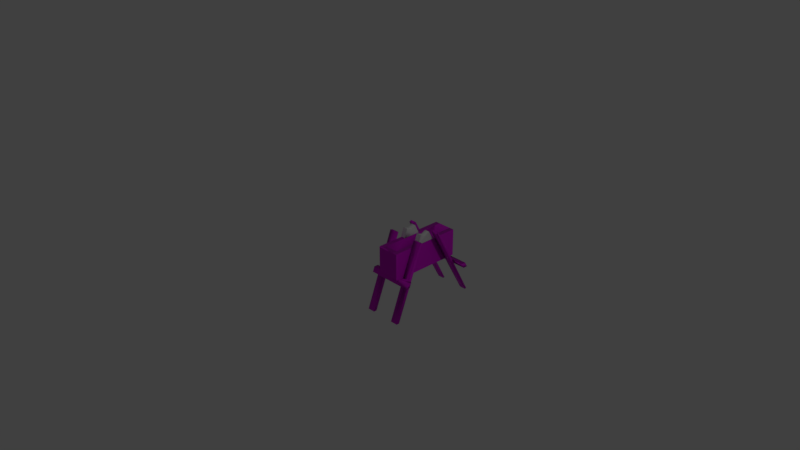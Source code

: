 # Source: grindstone_base.blend  (saved by Blender 2.79.0; exported with 4.5.12 LTS)
import bpy
from mathutils import Matrix  # noqa: F401  (used for matrix-valued properties, if any)

bpy.ops.wm.read_factory_settings(use_empty=True)
scene = bpy.context.scene
scene.name = 'Scene'

# ---- collections
col_collection_1 = bpy.data.collections.new('Collection 1'); scene.collection.children.link(col_collection_1)

# ---- images (referenced by path relative to the original .blend; pixels are not part of the script)
import os
ASSET_DIR = os.environ.get("B2B_ASSET_DIR", "")  # directory of the original .blend (textures are referenced by path, not embedded)
HERE = os.path.dirname(os.path.abspath(__file__))  # packed textures are extracted next to this script under _unpacked/

def load_image(name, relpath, width, height, colorspace="sRGB"):
    """Load a texture the original file referenced (path relative to the .blend, or extracted next to this script)."""
    p = next((c for c in (os.path.join(HERE, relpath), os.path.join(ASSET_DIR, relpath)) if relpath and os.path.exists(c)), "")
    if p:
        img = bpy.data.images.load(p, check_existing=True)
        img.name = name
    else:  # same state as the original file: an image datablock whose file is absent (Cycles renders it pink)
        img = bpy.data.images.new(name, width, height)
        img.source = "FILE"
        img.filepath = "//" + (relpath or name)
    img.colorspace_settings.name = colorspace
    return img
img_woodplankedwhitetiger001_nrm16_4k_tif_meta = load_image('WoodPlankedWhiteTiger001_NRM16_4K.tif.meta', 'WoodPlankedWhiteTiger001_NRM16_4K.tif.meta', 1024, 1024, 'Non-Color')
img_woodplankedwhitetiger001_gloss_4k_jpg = load_image('WoodPlankedWhiteTiger001_GLOSS_4K.jpg', 'WoodPlankedWhiteTiger001_GLOSS_4K.jpg', 1024, 1024, 'Non-Color')
img_woodplankedwhitetiger001_refl_4k_jpg = load_image('WoodPlankedWhiteTiger001_REFL_4K.jpg', 'WoodPlankedWhiteTiger001_REFL_4K.jpg', 1024, 1024, 'Non-Color')
img_woodplankedwhitetiger001_col_4k_jpg = load_image('WoodPlankedWhiteTiger001_COL_4K.jpg', 'WoodPlankedWhiteTiger001_COL_4K.jpg', 1024, 1024, 'sRGB')

# ---- materials (node trees are filled in below, after node groups)
mat_woodplankedwhitetiger001_4k = bpy.data.materials.new('WoodPlankedWhiteTiger001_4K')
mat_woodplankedwhitetiger001_4k.alpha_threshold = 0.0
mat_woodplankedwhitetiger001_4k.roughness = 0.5
mat_material = bpy.data.materials.new('Material')
mat_material.alpha_threshold = 0.0
mat_material.roughness = 0.5

# ---- material node trees
mat_woodplankedwhitetiger001_4k.use_nodes = True; mat_woodplankedwhitetiger001_4k.node_tree.nodes.clear()
_N = mat_woodplankedwhitetiger001_4k.node_tree.nodes; _L = mat_woodplankedwhitetiger001_4k.node_tree.links
n0 = _N.new('ShaderNodeTexImage'); n0.name = 'NORMAL'; n0.location = (-430, -180)
n0.label = 'NORMAL'
n0.width = 140
n0.hide = True
n0.image = img_woodplankedwhitetiger001_nrm16_4k_tif_meta
n1 = _N.new('ShaderNodeMapping'); n1.name = 'Mapping'; n1.location = (-860, 0)
n1.label = 'Mapping'
n2 = _N.new('ShaderNodeOutputMaterial'); n2.name = 'Material Output'; n2.location = (730, 300)
n2.label = 'Material Output'
n3 = _N.new('ShaderNodeNormalMap'); n3.name = 'Normal Map'; n3.location = (-250, -130)
n3.label = 'Normal Map'
n4 = _N.new('ShaderNodeBsdfPrincipled'); n4.name = 'Principled BSDF'; n4.location = (200, 280)
n4.label = 'Principled BSDF'
n4.width = 150
n4.subsurface_method = 'BURLEY'
n4.inputs[3].default_value = 1.45
n4.inputs[9].default_value = (1.0, 1.0, 1.0)
n5 = _N.new('ShaderNodeInvert'); n5.name = 'Invert'; n5.location = (-250, 40)
n5.label = 'Invert'
n5.hide = True
n6 = _N.new('ShaderNodeTexImage'); n6.name = 'GLOSS'; n6.location = (-430, 20)
n6.label = 'GLOSS'
n6.width = 140
n6.hide = True
n6.image = img_woodplankedwhitetiger001_gloss_4k_jpg
n7 = _N.new('ShaderNodeTexCoord'); n7.name = 'Texture Coordinate'; n7.location = (-1040, 190)
n7.label = 'Texture Coordinate'
n7.hide = True
n8 = _N.new('ShaderNodeTexImage'); n8.name = 'REFLECTION'; n8.location = (-430, 120)
n8.label = 'REFLECTION'
n8.width = 140
n8.hide = True
n8.image = img_woodplankedwhitetiger001_refl_4k_jpg
n9 = _N.new('ShaderNodeTexImage'); n9.name = 'COLOR'; n9.location = (-430, 220)
n9.label = 'COLOR'
n9.width = 140
n9.hide = True
n9.image = img_woodplankedwhitetiger001_col_4k_jpg
_L.new(n8.outputs[0], n4.inputs[13])
_L.new(n6.outputs[0], n5.inputs[1])
_L.new(n5.outputs[0], n4.inputs[2])
_L.new(n0.outputs[0], n3.inputs[1])
_L.new(n4.outputs[0], n2.inputs[0])
_L.new(n7.outputs[2], n1.inputs[0])
_L.new(n1.outputs[0], n9.inputs[0])
_L.new(n1.outputs[0], n8.inputs[0])
_L.new(n1.outputs[0], n6.inputs[0])
_L.new(n1.outputs[0], n0.inputs[0])
_L.new(n9.outputs[0], n4.inputs[0])
_L.new(n3.outputs[0], n4.inputs[5])
n2.is_active_output = True
mat_material.use_nodes = True; mat_material.node_tree.nodes.clear()
_N = mat_material.node_tree.nodes; _L = mat_material.node_tree.links
n0 = _N.new('ShaderNodeOutputMaterial'); n0.name = 'Material Output'; n0.location = (300, 300)
n1 = _N.new('ShaderNodeBsdfDiffuse'); n1.name = 'Diffuse BSDF'; n1.location = (10, 300)
_L.new(n1.outputs[0], n0.inputs[0])
n0.is_active_output = True

# ---- world
world_world = bpy.data.worlds.new('World'); scene.world = world_world
world_world.color = (0.05088, 0.05088, 0.05088)
world_world.use_sun_shadow = False
world_world.sun_shadow_jitter_overblur = 0.0
world_world.cycles.sampling_method = 'MANUAL'

# ---- cameras
cam_camera = bpy.data.cameras.new('Camera')
cam_camera.clip_end = 100.0
cam_camera.lens = 35.0
cam_camera.sensor_width = 32.0
cam_camera.sensor_height = 18.0
cam_camera.ortho_scale = 7.314
cam_camera.dof.focus_distance = 0.0

# ---- lights
light_lamp = bpy.data.lights.new('Lamp', 'POINT')
light_lamp.transmission_factor = 0.0
light_lamp.cutoff_distance = 30.0
light_lamp.energy = 100.0
light_lamp.shadow_buffer_clip_start = 1.001
light_lamp.shadow_soft_size = 0.1
light_lamp.shadow_maximum_resolution = 0.006
light_lamp.use_absolute_resolution = True

# ---- meshes
me_cube = bpy.data.meshes.new('Cube')
me_cube.from_pydata([(0.09502, 1.401, -0.3876), (0.09502, 0.3232, -0.3876), (0.09502, 1.298, -0.3876), (0.09502, 0.3905, -0.3876), (0.09502, 0.3905, -0.07064), (0.09502, 1.298, -0.07064), (0.1695, 0.3905, -0.3876), (0.1695, 1.298, -0.3876), (0.09502, 1.298, -0.07064), (0.09502, 0.3905, -0.07064), (0.1695, 0.8614, -0.4615), (0.1695, 0.375, -0.4615), (0.1695, 0.4404, -0.4615), (0.1695, 1.284, -0.4615), (0.1695, 1.351, -0.4615), (0.1695, 0.3467, -0.5343), (0.1695, 0.4122, -0.5343), (0.3284, 0.4404, -0.4615), (0.3284, 0.375, -0.4615), (0.3284, 0.4122, -0.5343), (0.3284, 0.3467, -0.5343), (0.1695, 1.391, -0.5343), (0.1695, 1.324, -0.5343), (0.4471, 1.351, -0.4615), (0.4471, 1.284, -0.4615), (0.4471, 1.391, -0.5343), (0.4471, 1.324, -0.5343), (0.2815, 0.4122, -0.5343), (0.2815, 0.4404, -0.4615), (0.2603, 1.284, -0.4615), (0.2603, 1.324, -0.5343), (0.1695, 1.251, -0.4798), (0.1695, 1.291, -0.5526), (0.2603, 1.251, -0.4798), (0.2603, 1.291, -0.5526), (0.1695, 0.9987, 0.05727), (0.2603, 0.9987, 0.05727), (0.1695, 0.9655, 0.039), (0.2603, 0.9655, 0.039), (0.1695, 1.601, -1.046), (0.2603, 1.601, -1.046), (0.1695, 1.568, -1.046), (0.2603, 1.568, -1.046), (0.1695, 0.4573, -0.5518), (0.1695, 0.4856, -0.4791), (0.2815, 0.4573, -0.5518), (0.2815, 0.4856, -0.4791), (0.1695, 0.6324, 0.03266), (0.2815, 0.6324, 0.03266), (0.1695, 0.6775, 0.01512), (0.2815, 0.6775, 0.01512), (0.2815, 0.2166, -1.046), (0.1695, 0.2166, -1.046), (0.2815, 0.2618, -1.046), (0.1695, 0.2618, -1.046), (0.09815, 0.7196, -0.07064), (0.168, 0.9161, 0.06213), (0.09502, 0.9161, 0.06213), (0.168, 0.764, 0.06213), (0.09502, 0.764, 0.06213), (0.168, 0.8397, 0.02908), (0.09502, 0.8441, 0.02908), (-0.09502, 1.401, -0.3876), (-0.09502, 0.3232, -0.3876), (0.0, 0.3232, -0.3876), (0.0, 1.401, -0.3876), (-0.09502, 1.298, -0.3876), (0.0, 1.298, -0.3876), (-0.09502, 0.3905, -0.3876), (0.0, 0.3905, -0.3876), (-0.09502, 0.3905, -0.07064), (0.0, 0.3905, -0.07064), (0.0, 1.298, -0.07064), (-0.09502, 1.298, -0.07064), (-0.1695, 0.3905, -0.3876), (-0.1695, 1.298, -0.3876), (-0.09502, 1.298, -0.07064), (-0.09502, 0.3905, -0.07064), (0.0, 0.8614, -0.4615), (-0.1695, 0.8614, -0.4615), (0.0, 0.375, -0.4615), (-0.1695, 0.375, -0.4615), (-0.1695, 0.4404, -0.4615), (0.0, 0.4404, -0.4615), (-0.1695, 1.284, -0.4615), (0.0, 1.284, -0.4615), (0.0, 1.351, -0.4615), (-0.1695, 1.351, -0.4615), (0.0, 0.3467, -0.5343), (0.0, 0.4122, -0.5343), (-0.1695, 0.3467, -0.5343), (-0.1695, 0.4122, -0.5343), (-0.3284, 0.4404, -0.4615), (-0.3284, 0.375, -0.4615), (-0.3284, 0.4122, -0.5343), (-0.3284, 0.3467, -0.5343), (-0.1695, 1.391, -0.5343), (-0.1695, 1.324, -0.5343), (0.0, 1.324, -0.5343), (0.0, 1.391, -0.5343), (-0.4471, 1.351, -0.4615), (-0.4471, 1.284, -0.4615), (-0.4471, 1.391, -0.5343), (-0.4471, 1.324, -0.5343), (-0.2815, 0.4122, -0.5343), (-0.2815, 0.4404, -0.4615), (-0.2603, 1.284, -0.4615), (-0.2603, 1.324, -0.5343), (-0.1695, 1.251, -0.4798), (-0.1695, 1.291, -0.5526), (-0.2603, 1.251, -0.4798), (-0.2603, 1.291, -0.5526), (-0.1695, 0.9987, 0.05727), (-0.2603, 0.9987, 0.05727), (-0.1695, 0.9655, 0.039), (-0.2603, 0.9655, 0.039), (-0.1695, 1.601, -1.046), (-0.2603, 1.601, -1.046), (-0.1695, 1.568, -1.046), (-0.2603, 1.568, -1.046), (-0.1695, 0.4573, -0.5518), (-0.1695, 0.4856, -0.4791), (-0.2815, 0.4573, -0.5518), (-0.2815, 0.4856, -0.4791), (-0.1695, 0.6324, 0.03266), (-0.2815, 0.6324, 0.03266), (-0.1695, 0.6775, 0.01512), (-0.2815, 0.6775, 0.01512), (-0.2815, 0.2166, -1.046), (-0.1695, 0.2166, -1.046), (-0.2815, 0.2618, -1.046), (-0.1695, 0.2618, -1.046), (-0.09849, 0.9793, -0.07064), (-0.09849, 0.7262, -0.07064), (-0.1686, 0.9161, 0.06213), (-0.09502, 0.9161, 0.06213), (-0.1686, 0.764, 0.06213), (-0.09502, 0.764, 0.06213), (-0.1686, 0.8397, 0.02908), (-0.09502, 0.8441, 0.02908), (0.09502, 0.3232, -0.07803), (0.09499, 0.3278, -0.07064), (0.09502, 1.401, -0.07803), (0.09502, 1.396, -0.07064), (0.163, 1.298, -0.07064), (0.1695, 1.298, -0.07758), (0.163, 0.3905, -0.07064), (0.1695, 0.3905, -0.07758), (0.163, 0.3298, -0.07064), (0.163, 1.395, -0.07064), (0.1695, 0.9843, -0.07758), (0.168, 0.9828, -0.06762), (0.163, 0.7196, -0.07064), (0.1695, 0.7168, -0.07758), (0.168, 0.7176, -0.06762), (-0.09502, 0.3232, -0.07803), (-0.09502, 0.3278, -0.07064), (0.0, 0.3298, -0.07064), (0.0, 0.3232, -0.07803), (-0.09502, 1.401, -0.07803), (-0.095, 1.396, -0.07064), (0.0, 1.401, -0.07803), (0.0, 1.395, -0.07064), (-0.1695, 1.298, -0.07758), (-0.163, 1.298, -0.07064), (-0.1695, 0.3905, -0.07758), (-0.163, 0.3905, -0.07064), (-0.163, 0.3298, -0.07064), (-0.163, 1.395, -0.07064), (-0.163, 0.9793, -0.07064), (-0.1695, 0.9843, -0.07758), (-0.1686, 0.9813, -0.06762), (-0.1695, 0.7168, -0.07758), (-0.163, 0.7262, -0.07064), (-0.1686, 0.7239, -0.06762), (0.09502, 0.3323, -0.4615), (0.09502, 0.3232, -0.4525), (0.1604, 0.3232, -0.4525), (0.1695, 0.3323, -0.4615), (0.1695, 0.3323, -0.3876), (0.1604, 0.3232, -0.3876), (-0.09502, 0.3323, -0.4615), (-0.09502, 0.3232, -0.4525), (0.0, 0.3232, -0.4525), (0.0, 0.3323, -0.4615), (-0.1604, 0.3232, -0.4525), (-0.1695, 0.3323, -0.4615), (-0.1604, 0.3232, -0.3876), (-0.1695, 0.3323, -0.3876), (0.1604, 0.3232, -0.07763), (0.1695, 0.3323, -0.07758), (0.1644, 0.3284, -0.07213), (-0.1695, 0.3323, -0.07758), (-0.1604, 0.3232, -0.07763), (-0.1644, 0.3284, -0.07213), (0.09502, 1.393, -0.4615), (0.09502, 1.401, -0.4536), (0.1695, 1.393, -0.4615), (0.1616, 1.401, -0.4536), (0.1616, 1.401, -0.3876), (0.1695, 1.393, -0.3876), (-0.09502, 1.393, -0.4615), (-0.09502, 1.401, -0.4536), (0.0, 1.393, -0.4615), (0.0, 1.401, -0.4536), (-0.1616, 1.401, -0.4536), (-0.1695, 1.393, -0.4615), (-0.1695, 1.393, -0.3876), (-0.1616, 1.401, -0.3876), (0.1695, 1.393, -0.07758), (0.1616, 1.401, -0.07763), (0.165, 1.397, -0.07283), (-0.1616, 1.401, -0.07763), (-0.1695, 1.393, -0.07758), (-0.165, 1.397, -0.07283), (0.09502, 0.9832, -0.06762), (0.09815, 0.9819, -0.07064), (0.163, 0.9819, -0.07064), (-0.09502, 0.7238, -0.06762), (-0.09502, 0.9819, -0.06762), (0.09502, 0.7181, -0.06762)], [(3, 1), (67, 65), (0, 2), (64, 69), (2, 7), (6, 3), (68, 63), (62, 66), (66, 75), (74, 68)], [(12, 11, 18, 17, 28), (80, 184, 181, 186, 81), (85, 13, 10, 12, 83, 78), (1, 176, 177, 180), (14, 13, 29, 24, 23), (196, 0, 199, 198), (67, 2, 5, 72), (2, 67, 69, 3), (64, 1, 140, 158), (143, 162, 72, 5), (3, 69, 71, 4), (176, 1, 64, 183), (144, 217, 150, 145), (141, 148, 146, 9), (89, 16, 15, 88), (203, 86, 87, 206, 201), (6, 147, 190, 179), (16, 12, 44, 43), (8, 216, 217, 144), (200, 209, 145, 7), (197, 200, 7, 6, 179, 178, 11, 12, 10, 13, 14), (17, 18, 20, 19), (199, 0, 142, 210), (152, 55, 9, 146), (215, 220, 59, 61, 57), (0, 65, 161, 142), (6, 7, 145, 150, 153, 147), (149, 143, 8, 144), (0, 196, 204, 65), (83, 12, 16, 89), (11, 80, 88, 15), (11, 15, 20, 18), (15, 16, 27, 19, 20), (99, 21, 22, 98), (86, 14, 21, 99), (13, 85, 98, 22), (23, 24, 26, 25), (34, 32, 41, 42), (22, 21, 25, 26, 30), (21, 14, 23, 25), (31, 32, 34, 33), (27, 28, 17, 19), (29, 30, 26, 24), (13, 22, 32, 31), (30, 29, 33, 34), (33, 29, 36, 38), (36, 35, 37, 38), (31, 33, 38, 37), (29, 13, 35, 36), (13, 31, 37, 35), (39, 40, 42, 41), (22, 30, 40, 39), (32, 22, 39, 41), (30, 34, 42, 40), (43, 44, 46, 45), (27, 16, 52, 51), (28, 27, 45, 46), (28, 46, 50, 48), (47, 48, 50, 49), (12, 28, 48, 47), (44, 12, 47, 49), (46, 44, 49, 50), (51, 52, 54, 53), (16, 43, 54, 52), (43, 45, 53, 54), (45, 27, 51, 53), (56, 57, 61, 60), (70, 156, 157, 71), (1, 180, 189, 140), (55, 152, 154, 220), (151, 215, 57, 56), (58, 154, 151, 56, 60), (60, 61, 59, 58), (82, 105, 92, 93, 81), (146, 148, 191, 190, 147), (85, 78, 83, 82, 79, 84), (63, 187, 185, 182), (87, 100, 101, 106, 84), (202, 205, 208, 62), (67, 72, 73, 66), (66, 68, 69, 67), (64, 158, 155, 63), (76, 164, 169, 132), (68, 70, 71, 69), (182, 183, 64, 63), (145, 209, 211, 149, 144), (156, 77, 166, 167), (89, 88, 90, 91), (160, 73, 72, 162), (74, 188, 192, 165), (91, 120, 121, 82), (169, 171, 219, 132), (207, 75, 163, 213), (206, 87, 84, 79, 82, 81, 186, 188, 74, 75, 207), (92, 94, 95, 93), (74, 165, 172, 170, 163, 75), (208, 212, 159, 62), (66, 76, 132, 133, 77, 68), (62, 159, 161, 65), (173, 166, 77, 133), (168, 164, 76, 160), (62, 65, 204, 202), (83, 89, 91, 82), (81, 90, 88, 80), (81, 93, 95, 90), (90, 95, 94, 104, 91), (99, 98, 97, 96), (86, 99, 96, 87), (84, 97, 98, 85), (100, 102, 103, 101), (111, 119, 118, 109), (97, 107, 103, 102, 96), (96, 102, 100, 87), (108, 110, 111, 109), (104, 94, 92, 105), (106, 101, 103, 107), (84, 108, 109, 97), (107, 111, 110, 106), (110, 115, 113, 106), (113, 115, 114, 112), (108, 114, 115, 110), (106, 113, 112, 84), (84, 112, 114, 108), (116, 118, 119, 117), (97, 116, 117, 107), (109, 118, 116, 97), (107, 117, 119, 111), (120, 122, 123, 121), (104, 128, 129, 91), (105, 123, 122, 104), (105, 125, 127, 123), (124, 126, 127, 125), (82, 124, 125, 105), (121, 126, 124, 82), (123, 127, 126, 121), (128, 130, 131, 129), (91, 129, 131, 120), (120, 131, 130, 122), (122, 130, 128, 104), (134, 138, 139, 135), (63, 155, 193, 187), (133, 218, 174, 173), (132, 219, 218, 133), (136, 138, 134, 171, 174), (138, 136, 137, 139), (150, 217, 152, 153), (171, 169, 173, 174), (169, 170, 172, 173), (141, 157, 158, 140), (142, 161, 162, 143), (152, 146, 147, 153), (165, 192, 194, 167, 166), (148, 141, 140, 189, 191), (164, 168, 214, 213, 163), (211, 210, 142, 143, 149), (154, 152, 217, 151), (155, 158, 157, 156), (160, 162, 161, 159), (172, 165, 166, 173), (194, 193, 155, 156, 167), (168, 160, 159, 212, 214), (163, 170, 169, 164), (4, 71, 157, 141), (189, 190, 191), (192, 193, 194), (176, 183, 184, 175), (178, 179, 180, 177), (175, 178, 177, 176), (181, 184, 183, 182), (185, 187, 188, 186), (182, 185, 186, 181), (179, 190, 189, 180), (192, 188, 187, 193), (80, 11, 178, 175, 184), (209, 210, 211), (212, 213, 214), (195, 203, 204, 196), (198, 199, 200, 197), (197, 195, 196, 198), (202, 204, 203, 201), (206, 207, 208, 205), (205, 202, 201, 206), (209, 200, 199, 210), (207, 213, 212, 208), (203, 195, 197, 14, 86), (215, 151, 217, 216), (2, 3, 9, 55, 216, 8), (174, 218, 137, 136), (219, 171, 134, 135), (218, 219, 135, 139, 137), (220, 154, 58, 59), (220, 215, 216, 55)])
me_cube.polygons.foreach_set('material_index', [0, 0, 0, 0, 0, 0, 0, 0, 0, 0, 0, 0, 0, 0, 0, 0, 0, 0, 0, 0, 0, 0, 0, 0, 1, 0, 0, 0, 0, 0, 0, 0, 0, 0, 0, 0, 0, 0, 0, 0, 0, 0, 0, 0, 0, 0, 0, 0, 0, 0, 0, 0, 0, 0, 0, 0, 0, 0, 0, 0, 0, 0, 0, 0, 0, 0, 1, 0, 0, 1, 1, 1, 1, 0, 0, 0, 0, 0, 0, 0, 0, 0, 0, 0, 0, 0, 0, 0, 0, 0, 0, 1, 0, 0, 0, 0, 0, 0, 0, 0, 0, 0, 0, 0, 0, 0, 0, 0, 0, 0, 0, 0, 0, 0, 0, 0, 0, 0, 0, 0, 0, 0, 0, 0, 0, 0, 0, 0, 0, 0, 0, 0, 0, 0, 0, 0, 0, 0, 0, 1, 0, 1, 1, 1, 1, 0, 1, 0, 0, 0, 0, 0, 0, 0, 0, 1, 0, 0, 0, 0, 0, 0, 0, 0, 0, 0, 0, 0, 0, 0, 0, 0, 0, 0, 0, 0, 0, 0, 0, 0, 0, 0, 0, 0, 0, 1, 0, 1, 1, 1, 1, 1])
_uv = me_cube.uv_layers.new(name='UVMap')
_uv.uv.foreach_set('vector', [0.4184, 0.8765, 0.4121, 0.9061, 0.4098, 0.8911, 0.4106, 0.8895, 0.4119, 0.8876, 0.5126, 0.2972, 0.5126, 0.2724, 0.5678, 0.2724, 0.611, 0.2724, 0.611, 0.2972, 0.5126, 0.8256, 0.4141, 0.8256, 0.4141, 0.5798, 0.4141, 0.3352, 0.5126, 0.3352, 0.5126, 0.5798, 0.6514, 0.3969, 0.6001, 0.3969, 0.6001, 0.3451, 0.6514, 0.3451, 0.4089, 0.7995, 0.2874, 0.7995, 0.2874, 0.6338, 0.2874, 0.293, 0.4089, 0.293, 0.7594, 0.4054, 0.6614, 0.4053, 0.6615, 0.3065, 0.7594, 0.3066, 0.7144, 0.9461, 0.7144, 0.8461, 1.047, 0.8461, 1.047, 0.9461, 0.04731, 0.04631, 0.152, 0.04631, 0.152, 1.046, 0.04731, 1.046, 0.6514, 0.4721, 0.6514, 0.3969, 0.8966, 0.3969, 0.8966, 0.4721, 1.045, 0.6313, 1.045, 0.6671, 1.008, 0.6671, 1.008, 0.6313, 0.7144, 0.8458, 0.7144, 0.7458, 1.047, 0.7458, 1.047, 0.8458, 0.6001, 0.3969, 0.6514, 0.3969, 0.6514, 0.4721, 0.6001, 0.4721, 0.7432, 0.6781, 0.7425, 0.7965, 0.7407, 0.7965, 0.7407, 0.6781, 0.7688, 1.044, 0.7432, 1.044, 0.7432, 1.021, 0.7688, 1.021, 0.04729, 0.5463, 0.04729, 0.2882, 0.147, 0.2882, 0.147, 0.5463, 0.5126, 0.8888, 0.5126, 0.8643, 0.611, 0.8643, 0.611, 0.8888, 0.5678, 0.8888, 0.1159, 0.9838, 0.4035, 0.9838, 0.4035, 1.038, 0.1159, 1.038, 0.5503, 0.4095, 0.5467, 0.3331, 0.5939, 0.332, 0.5975, 0.4084, 0.7688, 0.6781, 0.7688, 0.7956, 0.7432, 0.7956, 0.7432, 0.6781, 0.1159, 0.05366, 0.4035, 0.05366, 0.4035, 0.1419, 0.1159, 0.1419, 0.04732, 0.05366, 0.1159, 0.05366, 0.1159, 0.1419, 0.1159, 0.9838, 0.1159, 1.038, 0.04732, 1.038, 0.04732, 0.9982, 0.04732, 0.9375, 0.04732, 0.547, 0.04732, 0.1547, 0.04732, 0.09292, 0.9908, 0.2709, 0.9818, 0.294, 0.9524, 0.294, 0.9613, 0.2709, 0.6615, 0.3065, 0.6614, 0.4053, 0.202, 0.4052, 0.2015, 0.3064, 0.7432, 0.8975, 0.7688, 0.8975, 0.7688, 1.021, 0.7432, 1.021, 0.9794, 0.3033, -0.102, 0.3033, 0.0852, 0.8326, 0.4119, 0.6977, 0.7059, 0.8326, 0.6614, 0.4053, 0.6614, 0.5463, 0.202, 0.5462, 0.202, 0.4052, 0.1159, 0.9838, 0.1159, 0.1419, 0.4035, 0.1419, 0.4035, 0.433, 0.4035, 0.6811, 0.4035, 0.9838, 0.7432, 0.6417, 0.7688, 0.641, 0.7688, 0.6781, 0.7432, 0.6781, 0.6614, 0.4053, 0.7594, 0.4054, 0.7594, 0.5464, 0.6614, 0.5463, 0.2776, 0.5463, 0.2776, 1.046, 0.04735, 1.046, 0.04734, 0.5463, 0.2186, 0.3917, 0.2186, 0.5463, 0.1474, 0.5463, 0.1474, 0.3917, 0.2186, 0.3917, 0.1474, 0.3917, 0.1474, 0.2469, 0.2186, 0.2469, 0.147, 0.2882, 0.04729, 0.2882, 0.04729, 0.1177, 0.04729, 0.0463, 0.147, 0.0463, 0.04729, 0.5463, 0.04729, 0.3567, 0.1218, 0.3567, 0.1218, 0.5463, 0.1006, 0.5463, 0.1006, 0.3972, 0.1737, 0.3972, 0.1737, 0.5463, 0.2944, 0.5366, 0.2944, 0.6911, 0.2187, 0.6911, 0.2187, 0.5366, 0.9837, 0.4064, 0.9958, 0.4284, 0.9645, 0.4284, 0.9524, 0.4064, 0.8078, 0.6185, 0.881, 0.619, 0.8774, 1.075, 0.8042, 1.074, 0.1218, 0.3567, 0.04729, 0.3567, 0.04729, 0.04629, 0.1218, 0.04629, 0.1218, 0.2551, 0.1737, 0.3972, 0.1006, 0.3972, 0.1006, 0.1531, 0.1737, 0.1531, 0.8815, 0.5521, 0.881, 0.619, 0.8078, 0.6185, 0.8083, 0.5515, 0.04643, 1.047, 0.2767, 1.047, 0.2767, 1.186, 0.04643, 1.186, 0.4461, 0.8457, 0.3704, 0.8457, 0.3704, 0.6754, 0.4461, 0.6754, 0.7187, 0.5146, 0.7212, 0.5806, 0.6911, 0.5817, 0.6886, 0.5157, 0.5478, 0.577, 0.547, 0.5109, 0.5771, 0.5106, 0.5779, 0.5766, 0.5771, 0.5106, 0.547, 0.5109, 0.5415, 0.03986, 0.5716, 0.03951, 0.9753, 0.8406, 0.9753, 0.8749, 0.961, 0.8749, 0.961, 0.8406, 0.8815, 0.5521, 0.8083, 0.5515, 0.8121, 0.07441, 0.8853, 0.07499, 0.7013, 0.9885, 0.6247, 0.9886, 0.6235, 0.4891, 0.7001, 0.4889, 0.7187, 0.5146, 0.6886, 0.5157, 0.6714, 0.04485, 0.7015, 0.04375, 0.961, 0.8053, 0.9611, 0.771, 0.9736, 0.771, 0.9736, 0.8053, 0.47, 0.4983, 0.5466, 0.4981, 0.5477, 0.9888, 0.4711, 0.989, 0.6911, 0.5817, 0.7212, 0.5806, 0.7345, 1.043, 0.7109, 1.031, 0.5478, 0.577, 0.5779, 0.5766, 0.5798, 1.027, 0.5569, 1.04, 0.6239, 0.5802, 0.6291, 0.5119, 0.727, 0.5194, 0.7218, 0.5877, 0.5172, 0.5596, 0.6118, 0.5589, 0.615, 0.9911, 0.5204, 0.9918, 0.6161, 0.541, 0.6168, 0.6031, 0.5783, 0.6035, 0.5776, 0.5415, 0.6161, 0.541, 0.5776, 0.5415, 0.5726, 0.1198, 0.6112, 0.1193, 0.961, 1.046, 0.961, 1.004, 0.9793, 1.004, 0.9793, 1.046, 0.6113, 0.4974, 0.5167, 0.4981, 0.5137, 0.08077, 0.6082, 0.08007, 0.5939, 0.332, 0.5467, 0.3331, 0.5221, -0.1857, 0.5692, -0.1868, 0.727, 0.5194, 0.6291, 0.5119, 0.6646, 0.04821, 0.7625, 0.0557, 0.9781, 0.9182, 0.9781, 0.9604, 0.961, 0.9604, 0.961, 0.9182, 0.5503, 0.4095, 0.5975, 0.4084, 0.619, 0.9286, 0.5787, 0.9455, 0.6239, 0.5802, 0.7218, 0.5877, 0.6862, 1.053, 0.5883, 1.045, 0.5783, 0.6035, 0.6168, 0.6031, 0.6195, 1.039, 0.5859, 1.026, 0.3403, 0.2849, 0.3403, 0.1546, 0.479, 0.1545, 0.4861, 0.2849, 1.008, 0.559, 1.032, 0.559, 1.031, 0.5949, 1.008, 0.5949, 0.6514, 0.3969, 0.6514, 0.3451, 0.8969, 0.3451, 0.8966, 0.3969, 0.1689, 1.031, 0.0581, 0.9882, 0.05161, 0.9734, 0.1713, 1.025, 0.7462, 0.9893, 0.6348, 1.042, 0.5248, 0.8094, 0.6426, 0.7537, 0.0852, 0.8326, -0.1039, 0.3033, 0.9778, 0.3033, 0.7059, 0.8326, 0.394, 0.6977, 0.4861, 0.2849, 0.479, 0.1545, 0.6306, 0.1546, 0.6306, 0.2849, 0.2695, 0.8594, 0.2739, 0.867, 0.2748, 0.8682, 0.2752, 0.8697, 0.2719, 0.8865, 0.7432, 1.021, 0.7432, 1.044, 0.7426, 1.044, 0.7407, 1.043, 0.7407, 1.021, 0.5126, 0.8256, 0.5126, 0.5798, 0.5126, 0.3352, 0.611, 0.3352, 0.611, 0.5798, 0.611, 0.8256, 0.6514, 0.5474, 0.6514, 0.5992, 0.6001, 0.5992, 0.6001, 0.5474, 0.2873, 0.293, 0.2873, 0.7995, 0.1658, 0.7995, 0.1658, 0.4587, 0.1658, 0.293, 0.7593, 0.6874, 0.7593, 0.7861, 0.6613, 0.7861, 0.6614, 0.6873, 0.7144, 0.9461, 1.047, 0.9461, 1.047, 1.046, 0.7144, 1.046, 0.2567, 0.04631, 0.2567, 1.046, 0.152, 1.046, 0.152, 0.04631, 0.6514, 0.4721, 0.8966, 0.4721, 0.8966, 0.5474, 0.6514, 0.5474, 0.8602, 0.2708, 0.8858, 0.2708, 0.8858, 0.3892, 0.8602, 0.3892, 0.7144, 0.6458, 1.047, 0.6458, 1.047, 0.7458, 0.7144, 0.7458, 0.6001, 0.5474, 0.6001, 0.4721, 0.6514, 0.4721, 0.6514, 0.5474, 0.4035, 0.1419, 0.4035, 0.05366, 0.4076, 0.05047, 0.4096, 0.05238, 0.4096, 0.1419, 0.8602, 0.637, 0.8602, 0.6133, 0.8858, 0.6133, 0.8858, 0.6362, 0.04729, 0.5463, 0.147, 0.5463, 0.147, 0.8043, 0.04729, 0.8043, 1.045, 0.703, 1.008, 0.703, 1.008, 0.6671, 1.045, 0.6671, 0.341, 0.9838, 0.341, 1.038, 0.05338, 1.038, 0.05338, 0.9838, 0.2803, 0.8704, 0.2769, 0.8686, 0.2721, 0.8643, 0.2695, 0.8594, 0.1016, 0.05663, 0.117, 0.05167, 0.05558, 0.1666, 0.04746, 0.1625, 0.341, 0.05366, 0.341, 0.1419, 0.05338, 0.1419, 0.05338, 0.05366, 0.4096, 0.05366, 0.4096, 0.09292, 0.4096, 0.1547, 0.4096, 0.547, 0.4096, 0.9375, 0.4096, 0.9982, 0.4096, 1.038, 0.341, 1.038, 0.341, 0.9838, 0.341, 0.1419, 0.341, 0.05366, 0.9754, 0.2945, 0.9754, 0.3239, 0.9524, 0.3329, 0.9524, 0.3034, 0.341, 0.9838, 0.05338, 0.9838, 0.05338, 0.6811, 0.05338, 0.433, 0.05338, 0.1419, 0.341, 0.1419, 0.6613, 0.7861, 0.2013, 0.7859, 0.2019, 0.6872, 0.6614, 0.6873, 0.04743, 0.09106, 0.3806, 0.09106, 0.3806, 0.4212, 0.3806, 0.7027, 0.3806, 1.046, 0.04743, 1.046, 0.6614, 0.6873, 0.2019, 0.6872, 0.202, 0.5462, 0.6614, 0.5463, 0.8858, 0.4902, 0.8858, 0.6133, 0.8602, 0.6133, 0.8602, 0.4902, 0.8858, 0.2344, 0.8858, 0.2708, 0.8602, 0.2708, 0.8602, 0.2337, 0.6614, 0.6873, 0.6614, 0.5463, 0.7594, 0.5464, 0.7593, 0.6874, 0.2776, 0.5463, 0.04734, 0.5463, 0.04734, 0.04635, 0.2776, 0.04635, 0.2186, 0.7008, 0.1474, 0.7008, 0.1474, 0.5463, 0.2186, 0.5463, 0.2186, 0.7008, 0.2186, 0.8457, 0.1474, 0.8457, 0.1474, 0.7008, 0.147, 0.8043, 0.147, 1.046, 0.04729, 1.046, 0.04729, 0.9748, 0.04729, 0.8043, 0.04729, 0.5463, 0.1218, 0.5463, 0.1218, 0.7358, 0.04729, 0.7358, 0.1006, 0.5463, 0.1737, 0.5463, 0.1737, 0.6953, 0.1006, 0.6953, 0.2944, 0.8457, 0.2187, 0.8457, 0.2187, 0.6911, 0.2944, 0.6911, 0.9524, 0.3648, 0.9524, 0.3334, 0.9744, 0.3455, 0.9744, 0.3769, 0.8077, 0.6185, 0.8041, 1.074, 0.7309, 1.074, 0.7345, 0.6179, 0.1218, 0.7358, 0.1218, 0.8374, 0.1218, 1.046, 0.04729, 1.046, 0.04729, 0.7358, 0.1737, 0.6953, 0.1737, 0.9395, 0.1006, 0.9395, 0.1006, 0.6953, 0.7351, 0.551, 0.8082, 0.5515, 0.8077, 0.6185, 0.7345, 0.6179, 0.04643, 0.04464, 0.04643, -0.09366, 0.2767, -0.09366, 0.2767, 0.04464, 0.3703, 0.6754, 0.3703, 0.8457, 0.2945, 0.8457, 0.2945, 0.6754, 0.2718, 0.3661, 0.2744, 0.3609, 0.2802, 0.3554, 0.2831, 0.3537, 1.025, 0.6066, 0.9946, 0.6064, 0.995, 0.5403, 1.025, 0.5405, 0.995, 0.5403, 0.9984, 0.06924, 1.029, 0.06946, 1.025, 0.5405, 0.9667, 0.2704, 0.9524, 0.2704, 0.9524, 0.2361, 0.9667, 0.2361, 0.7351, 0.551, 0.7388, 0.07383, 0.812, 0.07441, 0.8082, 0.5515, 0.5479, 0.9888, 0.5468, 0.4893, 0.6234, 0.4891, 0.6245, 0.9886, 0.2718, 0.3661, 0.28, 0.3637, 0.28, 0.3634, 0.2744, 0.3609, 0.9611, 0.8058, 0.9736, 0.8058, 0.9736, 0.8401, 0.961, 0.8401, 0.4699, 0.4983, 0.471, 0.989, 0.3944, 0.9891, 0.3933, 0.4985, 0.2802, 0.3554, 0.2813, 0.3566, 0.2814, 0.3567, 0.2831, 0.3537, 1.025, 0.6066, 1.018, 1.069, 0.9947, 1.056, 0.9946, 0.6064, 0.8199, 0.5952, 0.7219, 0.5877, 0.7272, 0.5194, 0.8251, 0.5269, 0.6807, 0.7015, 0.6632, 1.094, 0.5773, 1.09, 0.5948, 0.6977, 0.9653, 0.499, 1.004, 0.499, 1.004, 0.5611, 0.9653, 0.5611, 0.9653, 0.499, 0.9651, 0.07731, 1.004, 0.07729, 1.004, 0.499, 0.961, 0.961, 0.9793, 0.961, 0.9793, 1.003, 0.961, 1.003, 0.5973, 0.6419, 0.6142, 0.2629, 0.7001, 0.2667, 0.6832, 0.6457, 0.2721, 0.8643, 0.2754, 0.8627, 0.2754, 0.8624, 0.2695, 0.8594, 0.7272, 0.5194, 0.7626, 0.05571, 0.8606, 0.0632, 0.8251, 0.5269, 0.9781, 0.9177, 0.961, 0.9177, 0.961, 0.8754, 0.9781, 0.8754, 0.2803, 0.8704, 0.2783, 0.8677, 0.2782, 0.8678, 0.2769, 0.8686, 0.8199, 0.5952, 0.7843, 1.06, 0.6864, 1.053, 0.7219, 0.5877, 1.004, 0.5611, 1.001, 0.9839, 0.9679, 0.997, 0.9653, 0.5611, 0.8852, 0.7558, 0.8852, 0.9015, 0.7548, 0.8945, 0.7549, 0.7557, 0.6514, 0.5474, 0.8966, 0.5474, 0.8969, 0.5992, 0.6514, 0.5992, 0.04746, 0.6305, 0.06042, 0.6259, 0.1017, 0.7495, 0.08714, 0.7425, 0.04746, 0.1625, 0.05558, 0.1666, 0.06042, 0.6259, 0.04746, 0.6305, 0.0852, 0.8326, 0.394, 0.6977, 0.7059, 0.8326, 0.9717, 0.3033, -0.07837, 0.3033, 0.8852, 0.9015, 0.8852, 1.046, 0.7549, 1.046, 0.7548, 0.8945, 0.7407, 0.7966, 0.7433, 0.7975, 0.7433, 0.8975, 0.7407, 0.8975, 0.117, 0.05167, 0.04732, 0.433, 0.08714, 0.7425, 0.1017, 0.7495, 0.04732, 0.433, 0.05338, 0.433, 0.05338, 0.6811, 0.04732, 0.6811, 1.032, 0.6307, 1.031, 0.5949, 1.034, 0.5949, 1.034, 0.6308, 0.202, 0.4052, 0.202, 0.5462, 0.1923, 0.5462, 0.1923, 0.4052, 0.7432, 0.8975, 0.7432, 1.021, 0.7407, 1.021, 0.7407, 0.8975, 0.05338, 0.9838, 0.05338, 1.038, 0.04862, 1.041, 0.04732, 1.04, 0.04732, 0.9838, 0.7432, 1.044, 0.7688, 1.044, 0.7688, 1.046, 0.7441, 1.046, 0.7426, 1.044, 0.8858, 0.2708, 0.8858, 0.2344, 0.8866, 0.2336, 0.8883, 0.2349, 0.8883, 0.2708, 0.1948, 0.3013, 0.2015, 0.3064, 0.202, 0.4052, 0.1923, 0.4051, 0.1918, 0.3043, 0.05161, 0.9734, 0.0581, 0.9882, 0.737, 0.7982, 0.7496, 0.98, 0.8966, 0.5474, 0.8966, 0.4721, 0.9018, 0.4721, 0.9018, 0.5474, 1.045, 0.703, 1.045, 0.6671, 1.047, 0.6671, 1.047, 0.703, 0.05338, 0.6811, 0.05338, 0.9838, 0.04732, 0.9838, 0.04732, 0.6811, 0.901, 0.6023, 0.8969, 0.5992, 0.8966, 0.5474, 0.9018, 0.5474, 0.9021, 0.6012, 0.8858, 0.2344, 0.8602, 0.2337, 0.8602, 0.2319, 0.8853, 0.2319, 0.8866, 0.2336, 0.05338, 0.1419, 0.05338, 0.433, 0.04732, 0.433, 0.04732, 0.1419, 1.008, 0.6308, 1.008, 0.5949, 1.031, 0.5949, 1.032, 0.6307, 0.7441, 1.046, 0.7418, 1.045, 0.7426, 1.044, 0.05338, 1.038, 0.05343, 1.046, 0.05338, 1.041, 0.6001, 0.3969, 0.6001, 0.4721, 0.5929, 0.4721, 0.5929, 0.3969, 0.04732, 1.038, 0.1159, 1.038, 0.1159, 1.046, 0.05574, 1.046, 0.4573, 0.2724, 0.4141, 0.2724, 0.4193, 0.2671, 0.4573, 0.2671, 0.5678, 0.2724, 0.5126, 0.2724, 0.5126, 0.2671, 0.5678, 0.2671, 0.6001, 0.5992, 0.6514, 0.5992, 0.6514, 0.6064, 0.5929, 0.6064, 0.6001, 0.5474, 0.6001, 0.5992, 0.5929, 0.6064, 0.5929, 0.5474, 0.1159, 1.038, 0.4035, 1.038, 0.4035, 1.046, 0.1159, 1.046, 0.05338, 1.038, 0.341, 1.038, 0.341, 1.046, 0.05343, 1.046, 0.5126, 0.2972, 0.4141, 0.2972, 0.4141, 0.2724, 0.4573, 0.2724, 0.5126, 0.2724, 0.4035, 0.05366, 0.4035, 0.04632, 0.4035, 0.05047, 0.8853, 0.2319, 0.8873, 0.2329, 0.8866, 0.2336, 0.4573, 0.8888, 0.5126, 0.8888, 0.5126, 0.8934, 0.4573, 0.8934, 0.7594, 0.3066, 0.6615, 0.3065, 0.6615, 0.2948, 0.7712, 0.2949, 0.4141, 0.8888, 0.4573, 0.8888, 0.4573, 0.8934, 0.4187, 0.8934, 0.7593, 0.6874, 0.7594, 0.5464, 0.7711, 0.5464, 0.771, 0.6874, 0.4096, 0.05366, 0.341, 0.05366, 0.341, 0.04632, 0.4022, 0.04632, 0.7593, 0.7861, 0.7593, 0.6874, 0.771, 0.6874, 0.771, 0.7979, 0.4035, 0.05366, 0.1159, 0.05366, 0.1159, 0.04632, 0.4035, 0.04632, 0.341, 0.05366, 0.05338, 0.05366, 0.05342, 0.04632, 0.341, 0.04632, 0.5126, 0.8888, 0.4573, 0.8888, 0.4141, 0.8888, 0.4141, 0.8643, 0.5126, 0.8643, 0.6348, 1.042, 0.7462, 0.9893, 0.7441, 0.9953, 0.6367, 1.046, 0.7141, 0.09106, 0.7141, 1.046, 0.3809, 1.046, 0.3809, 0.7027, 0.3809, 0.4187, 0.3809, 0.09106, 0.1017, 0.7495, 0.06042, 0.6259, 0.2805, 0.548, 0.324, 0.6708, 0.05558, 0.1666, 0.117, 0.05167, 0.3399, 0.1657, 0.2805, 0.2817, -0.07869, 0.3033, 0.9742, 0.3033, 0.7059, 0.8326, 0.4119, 0.6977, 0.0852, 0.8326, 0.1713, 1.025, 0.05161, 0.9734, 0.1373, 0.7537, 0.2587, 0.801, 0.1713, 1.025, 0.6348, 1.042, 0.6324, 1.046, 0.1689, 1.031])
me_cube.materials.append(mat_woodplankedwhitetiger001_4k)
me_cube.materials.append(mat_material)
me_cube.use_remesh_preserve_volume = False
me_cube.use_remesh_preserve_attributes = False
me_cube.use_mirror_vertex_groups = False
me_cube.update()
me_cube.normals_split_custom_set([tuple(v) for v in zip(*[iter([-1.0, -4.8e-05, -4.371e-08, 0.4472, -0.8338, 0.3238, 0.5182, -0.483, 0.7058, 0.6629, 0.6178, 0.4229, 0.8944, 7.819e-08, 0.4472, 0.0, 0.0, -1.0, 0.0, 0.0, -1.0, 0.0, 0.0, -1.0, 0.0, 0.0, -1.0, 0.0, 0.0, -1.0, -1.119e-07, -0.5088, -0.8609, -1.0, 4.371e-08, 9.226e-08, 0.7071, -3.386e-05, -0.7071, -1.0, 0.0, 9.226e-08, -8.598e-08, 0.5648, -0.8252, -1.042e-07, 0.0, -1.0, -9.114e-07, -1.0, -5.214e-06, -9.114e-07, -1.0, -5.214e-06, -9.114e-07, -1.0, -5.214e-06, -9.114e-07, -1.0, -5.214e-06, 0.4472, 0.7835, 0.4314, -1.0, 4.777e-05, -4.371e-08, 0.8944, 0.0, 0.4472, 0.7009, -0.6141, 0.3629, 0.5022, 0.44, 0.7444, 0.0, 1.0, 3.783e-06, 0.0, 1.0, 3.783e-06, 0.0, 1.0, 3.783e-06, 0.0, 1.0, 3.783e-06, -3.579e-06, -0.7071, 0.7071, -0.5773, -0.5773, 0.5774, -3.749e-05, -0.7071, 0.7071, 0.0002337, -0.7071, 0.7071, -0.5773, -0.5774, 0.5774, -1.839e-07, -0.7071, 0.7071, -2.47e-07, 0.7071, 0.7071, -0.5774, 0.5773, 0.5774, -6.9e-06, -1.0, 0.0, -6.9e-06, -1.0, 0.0, -6.9e-06, -1.0, 0.0, -6.9e-06, -1.0, 0.0, -1.71e-08, 0.0, 1.0, -1.71e-08, 0.0, 1.0, -1.71e-08, 0.0, 1.0, -1.71e-08, 0.0, 1.0, -0.5774, 0.5774, 0.5773, 4.435e-06, 0.7071, 0.7071, 3.838e-05, 0.7071, 0.7071, -0.0002328, 0.7071, 0.7071, -4.391e-06, -1.0, -1.814e-06, -4.391e-06, -1.0, -1.814e-06, -4.391e-06, -1.0, -1.814e-06, -4.391e-06, -1.0, -1.814e-06, 0.728, -2.717e-07, 0.6856, 0.728, -2.717e-07, 0.6856, 0.728, -2.717e-07, 0.6856, 0.728, -2.717e-07, 0.6856, 5.786e-08, 0.0, 1.0, 5.786e-08, 0.0, 1.0, 5.786e-08, 0.0, 1.0, 5.786e-08, 0.0, 1.0, 2.711e-05, 0.5648, -0.8252, -0.7062, -0.0007109, -0.708, -3.961e-05, -0.8252, -0.5648, 3.942e-05, -0.8252, -0.5648, 0.0, 0.0, -1.0, 0.0, 0.0, -1.0, 0.0, 0.0, -1.0, 0.0, 0.0, -1.0, 0.0, 0.0, -1.0, 1.0, -2.063e-06, 1.201e-07, 1.0, -2.063e-06, 1.201e-07, 1.0, -2.063e-06, 1.201e-07, 1.0, -2.063e-06, 1.201e-07, -0.7062, -0.0006754, -0.708, -1.0, 0.0, 0.0, -0.7071, 0.6591, -0.256, -0.7071, 0.6583, -0.2581, 0.0, 0.0, 1.0, 0.0, 0.0, 1.0, 0.0, 0.0, 1.0, 0.0, 0.0, 1.0, 1.0, -1.515e-06, 4.806e-08, 1.0, -1.515e-06, 4.806e-08, 1.0, -1.515e-06, 4.806e-08, 1.0, -1.515e-06, 4.806e-08, 1.0, -2.613e-07, 3.211e-07, 1.0, -2.613e-07, 3.211e-07, 1.0, -2.613e-07, 3.211e-07, 1.0, -2.613e-07, 3.211e-07, 1.0, -2.613e-07, 3.211e-07, 1.0, -2.613e-07, 3.211e-07, 1.0, -2.613e-07, 3.211e-07, 1.0, -2.613e-07, 3.211e-07, 1.0, -2.613e-07, 3.211e-07, 1.0, -2.613e-07, 3.211e-07, 1.0, -2.613e-07, 3.211e-07, 0.6629, 0.6179, 0.4229, 0.5182, -0.4831, 0.7058, 0.6629, -0.6179, -0.4229, 0.5182, 0.4831, -0.7058, 0.0, 1.0, 0.0, 0.0, 1.0, 0.0, 0.0, 1.0, 0.0, 0.0, 1.0, 0.0, -1.112e-08, 0.0, 1.0, -1.112e-08, 0.0, 1.0, -1.112e-08, 0.0, 1.0, -1.112e-08, 0.0, 1.0, -1.0, 1.328e-07, -2.428e-07, -1.0, 1.328e-07, -2.428e-07, -1.0, 1.328e-07, -2.428e-07, -1.0, 1.328e-07, -2.428e-07, -1.0, 1.328e-07, -2.428e-07, 3.764e-06, 1.0, 0.0, 3.764e-06, 1.0, 0.0, 3.764e-06, 1.0, 0.0, 3.764e-06, 1.0, 0.0, 1.0, -2.78e-07, 1.475e-07, 1.0, -2.78e-07, 1.475e-07, 1.0, -2.78e-07, 1.475e-07, 1.0, -2.78e-07, 1.475e-07, 1.0, -2.78e-07, 1.475e-07, 1.0, -2.78e-07, 1.475e-07, 0.0, 0.0, 1.0, 0.0, 0.0, 1.0, 0.0, 0.0, 1.0, 0.0, 0.0, 1.0, 3.764e-06, 1.0, 7.127e-06, 3.764e-06, 1.0, 7.127e-06, 3.764e-06, 1.0, 7.127e-06, 3.764e-06, 1.0, 7.127e-06, -2.469e-08, 0.5648, -0.8253, -1.0, 6.799e-09, -1.543e-08, -0.7062, -0.0007064, -0.708, 2.698e-05, 0.5648, -0.8253, 0.4472, -0.8338, 0.3238, 0.0, -0.8253, -0.5648, 3.961e-05, -0.8253, -0.5648, -3.942e-05, -0.8253, -0.5648, 0.4472, -0.8337, 0.3238, 3.961e-05, -0.8253, -0.5648, 0.6629, -0.6179, -0.4228, 0.5182, -0.483, 0.7058, 3.942e-05, -0.8252, -0.5648, -0.7062, -0.0007448, -0.708, 0.8935, 0.0, -0.4491, 0.5182, 0.483, -0.7058, 0.6629, -0.6178, -0.4229, 4.132e-05, 0.8609, -0.5088, -4.113e-05, 0.8609, -0.5088, -0.7059, 0.0, -0.7083, 2.431e-05, -0.5088, -0.8609, -3.763e-08, 0.8609, -0.5088, 0.4472, 0.7835, 0.4313, -4.132e-05, 0.8609, -0.5088, 4.113e-05, 0.8609, -0.5088, -1.0, -4.282e-07, -2.357e-07, 0.0, -0.5088, -0.8609, 2.442e-05, -0.5088, -0.8609, -0.7059, 0.001326, -0.7084, 0.5022, 0.4399, 0.7445, 0.7009, -0.614, 0.3628, 0.5022, -0.44, -0.7444, 0.7009, 0.614, -0.3628, 0.7071, -0.6181, -0.3433, -0.7071, -0.6181, -0.3433, -0.5014, -0.4374, -0.7465, 0.5014, -0.4374, -0.7465, -0.7059, 0.001354, -0.7083, 4.132e-05, 0.8609, -0.5088, 0.7009, 0.6141, -0.3629, 0.5022, -0.44, -0.7444, 0.8932, 0.001712, -0.4497, 4.113e-05, 0.8609, -0.5088, 0.4472, 0.7835, 0.4314, 0.5022, 0.4399, 0.7445, 0.7009, 0.6141, -0.3629, -0.7071, -0.6194, -0.341, -0.7071, -0.6182, -0.3433, 0.7071, -0.6182, -0.3433, 0.7071, -0.6196, -0.3408, 0.8935, -0.0008689, -0.449, 0.8944, -1.055e-05, 0.4473, 0.6629, 0.6179, 0.4228, 0.5182, 0.483, -0.7058, 0.8944, 2.745e-05, 0.4473, 0.8932, 0.001699, -0.4497, 0.5022, -0.4399, -0.7445, 0.7009, -0.6141, 0.3629, -1.0, 2.96e-07, 0.0, -0.7059, 0.001324, -0.7083, -0.7071, -0.6182, -0.3433, -0.7071, -0.6196, -0.3408, 0.8932, 0.001681, -0.4497, 0.8944, 2.199e-05, 0.4472, 0.7071, -0.6194, -0.3411, 0.7071, -0.6182, -0.3433, 0.7071, -0.6195, -0.341, 0.8944, -2.088e-05, 0.4472, 0.5774, 0.2273, 0.7842, 0.5774, -0.7842, 0.2273, 0.5773, 0.2274, 0.7842, -0.5773, 0.2274, 0.7842, -0.5774, -0.7842, 0.2273, 0.5774, -0.7842, 0.2273, -0.7071, -0.6195, -0.3408, 0.7071, -0.6194, -0.341, 0.5773, -0.7842, 0.2274, -0.5774, -0.7842, 0.2273, 0.8944, 2.609e-05, 0.4472, -1.0, -2.314e-05, 4.205e-05, -0.5773, 0.2273, 0.7842, 0.5774, 0.2273, 0.7842, -1.0, 1.038e-07, 0.0, -0.7071, -0.6195, -0.341, -0.5774, -0.7842, 0.2274, -0.5774, 0.2274, 0.7842, -0.6985, 0.6146, -0.3665, 0.6985, 0.6146, -0.3665, 0.5014, -0.4374, -0.7465, -0.5014, -0.4374, -0.7465, -0.7059, 0.001331, -0.7083, 0.8932, 0.001702, -0.4496, 0.6985, 0.6146, -0.3665, -0.6985, 0.6146, -0.3665, -0.7071, -0.6182, -0.3433, -0.7059, 0.001352, -0.7083, -0.6985, 0.6146, -0.3666, -0.5014, -0.4375, -0.7465, 0.8932, 0.001699, -0.4497, 0.7071, -0.6182, -0.3433, 0.5014, -0.4374, -0.7465, 0.6985, 0.6146, -0.3665, -0.7071, 0.6583, -0.2581, -0.7071, 0.659, -0.2562, 0.7071, 0.6591, -0.256, 0.7071, 0.6583, -0.2581, 0.8935, -0.0009521, -0.4491, -0.7062, -0.0006328, -0.708, -0.6614, -0.6178, -0.4253, 0.6614, -0.6178, -0.4253, 0.8944, 1.919e-05, 0.4472, 0.8935, -0.0008804, -0.4491, 0.7071, 0.6583, -0.2581, 0.7071, 0.6593, -0.2558, 0.8944, -2.25e-06, 0.4472, 0.7071, 0.6592, -0.256, 0.5774, 0.7472, 0.3292, 0.5774, -0.3292, 0.7472, -0.5774, -0.3291, 0.7472, 0.5774, -0.3291, 0.7472, 0.5773, 0.7472, 0.3291, -0.5773, 0.7472, 0.3291, -1.0, 1.745e-05, 4.447e-05, 0.8945, 4.083e-06, 0.4472, 0.5773, -0.3291, 0.7472, -0.5774, -0.3292, 0.7472, -0.7071, 0.6592, -0.2558, -1.0, 6.346e-08, 0.0, -0.5774, -0.3291, 0.7472, -0.5774, 0.7472, 0.3291, 0.7071, 0.6592, -0.2558, -0.7071, 0.6591, -0.256, -0.5773, 0.7472, 0.3292, 0.5773, 0.7472, 0.3292, 0.6614, -0.6178, -0.4253, -0.6614, -0.6178, -0.4253, -0.5174, 0.4811, -0.7077, 0.5174, 0.4811, -0.7077, -0.7062, -0.0007037, -0.708, -0.7071, 0.6583, -0.258, -0.5174, 0.481, -0.7078, -0.6614, -0.6178, -0.4253, -0.7071, 0.6583, -0.2581, 0.7071, 0.6583, -0.2581, 0.5174, 0.4811, -0.7077, -0.5174, 0.4811, -0.7077, 0.7071, 0.6583, -0.258, 0.8935, -0.0008937, -0.4491, 0.6614, -0.6178, -0.4254, 0.5174, 0.4812, -0.7077, 0.5624, 0.2753, 0.7797, -0.572, 0.2733, 0.7734, -0.479, -0.007533, 0.8778, 0.4784, -0.007749, 0.8781, 0.0, 0.0, 1.0, 0.0, 0.0, 1.0, 0.0, 0.0, 1.0, 0.0, 0.0, 1.0, -9.114e-07, -1.0, 0.0, -9.114e-07, -1.0, 0.0, -9.114e-07, -1.0, 0.0, -9.114e-07, -1.0, 0.0, -0.002983, -0.875, -0.4841, -0.002983, -0.875, -0.4841, -0.002983, -0.875, -0.4841, -0.002983, -0.875, -0.4841, 0.002402, 0.8889, 0.458, 0.002402, 0.8889, 0.458, 0.002402, 0.8889, 0.458, 0.002402, 0.8889, 0.458, 1.0, -3.792e-08, 0.0, 1.0, -3.792e-08, 0.0, 1.0, -3.792e-08, 0.0, 1.0, -3.792e-08, 0.0, 0.8023, -0.3832, 0.4578, 0.4786, -0.007727, 0.878, -0.4788, -0.00749, 0.8779, -0.5849, -0.3266, 0.7425, 0.594, -0.3241, 0.7362, 1.0, -4.777e-05, -4.371e-08, -0.8944, 0.0, 0.4472, -0.6629, 0.6178, 0.4229, -0.5182, -0.483, 0.7058, -0.4472, -0.8338, 0.3238, 0.728, -8.955e-07, 0.6856, 0.728, -8.955e-07, 0.6856, 0.728, -8.955e-07, 0.6856, 0.728, -8.955e-07, 0.6856, 0.728, -8.955e-07, 0.6856, 8.969e-08, -0.5088, -0.8609, 1.042e-07, 0.0, -1.0, 1.107e-07, 0.5648, -0.8252, 1.0, 1.192e-08, 9.226e-08, -0.7071, -3.392e-05, -0.7071, 1.0, 0.0, 9.226e-08, 9.114e-07, -1.0, -5.271e-06, 9.114e-07, -1.0, -5.271e-06, 9.114e-07, -1.0, -5.271e-06, 9.114e-07, -1.0, -5.271e-06, -0.4472, 0.7835, 0.4314, -0.5022, 0.44, 0.7444, -0.7009, -0.6141, 0.3629, -0.8944, -7.819e-08, 0.4472, 1.0, 4.8e-05, -4.371e-08, 0.0, 1.0, 3.392e-06, 0.0, 1.0, 3.392e-06, 0.0, 1.0, 3.392e-06, 0.0, 1.0, 3.392e-06, 3.548e-06, -0.7071, 0.7071, -3.039e-05, -0.7071, 0.7071, 0.0002408, -0.7071, 0.7071, 0.5774, -0.5773, 0.5773, 0.5773, -0.5774, 0.5774, 0.5773, 0.5774, 0.5774, 2.444e-07, 0.7071, 0.7071, 2.833e-07, -0.7071, 0.7071, 6.9e-06, -1.0, 0.0, 6.9e-06, -1.0, 0.0, 6.9e-06, -1.0, 0.0, 6.9e-06, -1.0, 0.0, 0.0, 0.0, 1.0, 0.0, 0.0, 1.0, 0.0, 0.0, 1.0, 0.0, 0.0, 1.0, 0.5774, 0.5774, 0.5773, 2.95e-05, 0.7071, 0.7071, 0.0002668, 0.7071, 0.7071, -4.444e-06, 0.7071, 0.7071, 4.391e-06, -1.0, -1.814e-06, 4.391e-06, -1.0, -1.814e-06, 4.391e-06, -1.0, -1.814e-06, 4.391e-06, -1.0, -1.814e-06, 0.728, -1.448e-06, 0.6856, 0.728, -1.448e-06, 0.6856, 0.728, -1.448e-06, 0.6856, 0.728, -1.448e-06, 0.6856, 0.728, -1.448e-06, 0.6856, -1.11e-07, 0.0, 1.0, -1.11e-07, 0.0, 1.0, -1.11e-07, 0.0, 1.0, -1.11e-07, 0.0, 1.0, -0.0001895, 0.5648, -0.8252, -3.961e-05, -0.8252, -0.5648, 3.942e-05, -0.8252, -0.5648, 0.7062, 0.0, -0.708, 0.0, 0.0, 1.0, 0.0, 0.0, 1.0, 0.0, 0.0, 1.0, 0.0, 0.0, 1.0, -1.0, -1.986e-06, 1.201e-07, -1.0, -1.986e-06, 1.201e-07, -1.0, -1.986e-06, 1.201e-07, -1.0, -1.986e-06, 1.201e-07, 0.7062, -0.0006754, -0.708, 0.7071, 0.6583, -0.2581, 0.7071, 0.6591, -0.256, 1.0, -6.157e-08, 0.0, -0.003449, 0.7919, -0.6107, -0.003449, 0.7919, -0.6107, -0.003449, 0.7919, -0.6107, -0.003449, 0.7919, -0.6107, -1.0, -1.562e-06, 4.806e-08, -1.0, -1.562e-06, 4.806e-08, -1.0, -1.562e-06, 4.806e-08, -1.0, -1.562e-06, 4.806e-08, -1.0, -2.613e-07, 3.211e-07, -1.0, -2.613e-07, 3.211e-07, -1.0, -2.613e-07, 3.211e-07, -1.0, -2.613e-07, 3.211e-07, -1.0, -2.613e-07, 3.211e-07, -1.0, -2.613e-07, 3.211e-07, -1.0, -2.613e-07, 3.211e-07, -1.0, -2.613e-07, 3.211e-07, -1.0, -2.613e-07, 3.211e-07, -1.0, -2.613e-07, 3.211e-07, -1.0, -2.613e-07, 3.211e-07, -0.6629, 0.6179, 0.4228, -0.5182, 0.483, -0.7058, -0.6629, -0.6179, -0.4228, -0.5182, -0.483, 0.7058, -1.0, -2.78e-07, 1.475e-07, -1.0, -2.78e-07, 1.475e-07, -1.0, -2.78e-07, 1.475e-07, -1.0, -2.78e-07, 1.475e-07, -1.0, -2.78e-07, 1.475e-07, -1.0, -2.78e-07, 1.475e-07, 0.0, 1.0, 0.0, 0.0, 1.0, 0.0, 0.0, 1.0, 0.0, 0.0, 1.0, 0.0, 0.575, -0.5765, 0.5805, 0.4364, 0.001034, 0.8998, 0.7585, 0.3376, 0.5574, 0.7723, -0.3641, 0.5205, 0.4366, -0.001547, 0.8997, 0.575, 0.5765, 0.5805, -3.764e-06, 1.0, 0.0, -3.764e-06, 1.0, 0.0, -3.764e-06, 1.0, 0.0, -3.764e-06, 1.0, 0.0, 0.0, 0.0, 1.0, 0.0, 0.0, 1.0, 0.0, 0.0, 1.0, 0.0, 0.0, 1.0, 0.0, 0.0, 1.0, 0.0, 0.0, 1.0, 0.0, 0.0, 1.0, 0.0, 0.0, 1.0, -3.764e-06, 1.0, 7.127e-06, -3.764e-06, 1.0, 7.127e-06, -3.764e-06, 1.0, 7.127e-06, -3.764e-06, 1.0, 7.127e-06, 0.0, 0.5648, -0.8253, -2.711e-05, 0.5648, -0.8253, 0.7062, -0.0007065, -0.708, 1.0, 1.112e-08, -4.317e-09, -0.4472, -0.8338, 0.3238, 3.961e-05, -0.8253, -0.5648, -3.942e-05, -0.8253, -0.5648, 3.607e-08, -0.8253, -0.5648, -0.4472, -0.8337, 0.3238, -0.5182, -0.483, 0.7058, -0.6629, -0.6179, -0.4228, -3.942e-05, -0.8253, -0.5648, -3.961e-05, -0.8252, -0.5648, -0.6629, -0.6178, -0.4229, -0.5182, 0.483, -0.7058, -0.8935, -0.0008565, -0.4491, 0.7062, -0.0007448, -0.708, -0.0002889, 0.8609, -0.5088, -2.442e-05, -0.5088, -0.8609, 0.7059, 0.001354, -0.7083, 4.132e-05, 0.8609, -0.5088, 0.0, 0.8609, -0.5088, -4.132e-05, 0.8609, -0.5088, 4.113e-05, 0.8609, -0.5088, -0.4472, 0.7835, 0.4313, 1.0, -4.224e-07, -2.462e-07, 0.7059, 0.001326, -0.7084, -2.43e-05, -0.5088, -0.8609, 2.224e-08, -0.5088, -0.8609, -0.5022, 0.44, 0.7444, -0.7009, 0.614, -0.3629, -0.5022, -0.44, -0.7444, -0.7009, -0.614, 0.3629, -0.7071, -0.6181, -0.3433, -0.5014, -0.4374, -0.7465, 0.5014, -0.4374, -0.7465, 0.7071, -0.6181, -0.3433, 0.7059, 0.001354, -0.7083, -0.8932, 0.0, -0.4497, -0.5022, -0.44, -0.7444, -0.7009, 0.6141, -0.3629, -4.113e-05, 0.8609, -0.5088, -4.132e-05, 0.8609, -0.5088, -0.7009, 0.6141, -0.3629, -0.5022, 0.4399, 0.7445, -0.4472, 0.7835, 0.4314, 0.7071, -0.6196, -0.3408, -0.7071, -0.6194, -0.341, -0.7071, -0.6182, -0.3433, 0.7071, -0.6182, -0.3433, -0.8935, -0.0008689, -0.449, -0.5182, 0.483, -0.7058, -0.6629, 0.6179, 0.4228, -0.8944, -1.058e-05, 0.4473, -0.8944, 2.751e-05, 0.4473, -0.7009, -0.6141, 0.3629, -0.5022, -0.4399, -0.7445, -0.8932, 0.001699, -0.4497, 1.0, 1.48e-07, 0.0, 0.7071, -0.6194, -0.3411, 0.7071, -0.6182, -0.3433, 0.7059, 0.001323, -0.7083, -0.8932, 0.001681, -0.4497, -0.7071, -0.6182, -0.3433, -0.7071, -0.6194, -0.341, -0.8944, 2.189e-05, 0.4472, -0.7071, -0.6195, -0.341, -0.5774, -0.7842, 0.2274, -0.5774, 0.2274, 0.7842, -0.8944, -2.085e-05, 0.4472, -0.5773, 0.2274, 0.7842, -0.5774, -0.7842, 0.2273, 0.5774, -0.7842, 0.2273, 0.5773, 0.2274, 0.7842, 0.7071, -0.6194, -0.341, 0.5773, -0.7842, 0.2274, -0.5774, -0.7842, 0.2273, -0.7071, -0.6195, -0.3408, -0.8944, 2.609e-05, 0.4472, -0.5773, 0.2273, 0.7842, 0.5774, 0.2273, 0.7842, 1.0, -2.303e-05, 4.185e-05, 1.0, 0.0, 0.0, 0.5774, 0.2273, 0.7842, 0.5774, -0.7842, 0.2273, 0.7071, -0.6195, -0.341, 0.6985, 0.6146, -0.3665, 0.5014, -0.4374, -0.7465, -0.5014, -0.4374, -0.7465, -0.6985, 0.6146, -0.3665, 0.7059, 0.001331, -0.7083, 0.6985, 0.6146, -0.3665, -0.6985, 0.6146, -0.3665, -0.8932, 0.001702, -0.4496, 0.7071, -0.6182, -0.3433, 0.5014, -0.4374, -0.7465, 0.6985, 0.6146, -0.3665, 0.7059, 0.001358, -0.7083, -0.8932, 0.001695, -0.4497, -0.6985, 0.6146, -0.3666, -0.5014, -0.4375, -0.7465, -0.7071, -0.6182, -0.3433, 0.7071, 0.6583, -0.2581, -0.7071, 0.6583, -0.2581, -0.7071, 0.659, -0.2562, 0.7071, 0.6591, -0.256, -0.8935, -0.0009522, -0.4491, -0.6614, -0.6178, -0.4253, 0.6614, -0.6178, -0.4253, 0.7062, -0.0006327, -0.708, -0.8944, 1.919e-05, 0.4472, -0.7071, 0.6591, -0.256, -0.7071, 0.6583, -0.2581, -0.8935, -0.0008804, -0.4491, -0.8944, -2.131e-06, 0.4472, -0.5774, -0.3291, 0.7472, -0.5774, 0.7472, 0.3291, -0.7071, 0.6592, -0.2558, 0.5774, -0.3291, 0.7472, 0.5773, 0.7472, 0.3291, -0.5773, 0.7472, 0.3291, -0.5774, -0.3291, 0.7472, 1.0, 1.753e-05, 4.468e-05, 0.5773, -0.3291, 0.7472, -0.5774, -0.3292, 0.7472, -0.8945, 4.083e-06, 0.4472, 0.7071, 0.6592, -0.256, 0.5774, 0.7472, 0.3292, 0.5774, -0.3292, 0.7472, 1.0, 0.0, 0.0, -0.7071, 0.6591, -0.256, -0.5773, 0.7472, 0.3292, 0.5773, 0.7472, 0.3292, 0.7071, 0.6592, -0.2558, -0.6614, -0.6178, -0.4253, -0.5174, 0.4811, -0.7077, 0.5174, 0.4811, -0.7077, 0.6614, -0.6178, -0.4253, 0.7062, -0.0006987, -0.708, 0.6614, -0.6178, -0.4254, 0.5174, 0.4812, -0.7077, 0.7071, 0.6583, -0.258, 0.7071, 0.6583, -0.2581, 0.5174, 0.4811, -0.7077, -0.5174, 0.4811, -0.7077, -0.7071, 0.6583, -0.2581, -0.7071, 0.6583, -0.258, -0.5174, 0.481, -0.7078, -0.6614, -0.6178, -0.4253, -0.8935, -0.0008968, -0.4491, -0.5625, 0.2753, 0.7796, -0.4785, -0.007723, 0.8781, 0.479, -0.007594, 0.8778, 0.5719, 0.2733, 0.7734, 9.114e-07, -1.0, 0.0, 9.114e-07, -1.0, 0.0, 9.114e-07, -1.0, 0.0, 9.114e-07, -1.0, 0.0, -0.000456, -0.79, -0.6132, -0.000456, -0.79, -0.6132, -0.000456, -0.79, -0.6132, -0.000456, -0.79, -0.6132, 0.6094, 0.6326, -0.4779, 0.9196, -0.3336, -0.2073, 0.7048, -0.6908, -0.1615, 0.6462, -0.6058, -0.4642, -1.0, 0.0, 0.0, -0.8023, -0.3831, 0.4578, -1.0, 0.0, 0.0, -1.0, 0.0, 0.0, -1.0, 0.0, 0.0, -0.4786, -0.007667, 0.878, -0.594, -0.3241, 0.7363, 0.5849, -0.3266, 0.7424, 0.4788, -0.007516, 0.8779, 0.728, -9.226e-08, 0.6856, 0.728, -9.226e-08, 0.6856, 0.728, -9.226e-08, 0.6856, 0.728, -9.226e-08, 0.6856, -0.4719, 0.0, -0.8816, -0.4719, 0.0, -0.8816, -0.4719, 0.0, -0.8816, -0.4719, 0.0, -0.8816, -0.728, -9.391e-08, 0.6856, -0.728, -9.391e-08, 0.6856, -0.728, -9.391e-08, 0.6856, -0.728, -9.391e-08, 0.6856, -0.008078, -0.7984, 0.602, -0.008078, -0.7984, 0.602, -0.008078, -0.7984, 0.602, -0.008078, -0.7984, 0.602, -0.008062, 0.7984, 0.6021, -0.008062, 0.7984, 0.6021, -0.008062, 0.7984, 0.6021, -0.008062, 0.7984, 0.6021, 0.728, -2.611e-07, 0.6856, 0.728, -2.611e-07, 0.6856, 0.728, -2.611e-07, 0.6856, 0.728, -2.611e-07, 0.6856, -0.728, -9.598e-07, 0.6856, -0.728, -9.598e-07, 0.6856, -0.728, -9.598e-07, 0.6856, -0.728, -9.598e-07, 0.6856, -0.728, -9.598e-07, 0.6856, 0.009368, -0.7904, 0.6126, 0.009368, -0.7904, 0.6126, 0.009368, -0.7904, 0.6126, 0.009368, -0.7904, 0.6126, 0.009368, -0.7904, 0.6126, -0.728, -1.456e-06, 0.6856, -0.728, -1.456e-06, 0.6856, -0.728, -1.456e-06, 0.6856, -0.728, -1.456e-06, 0.6856, -0.728, -1.456e-06, 0.6856, 0.009185, 0.7896, 0.6136, 0.009185, 0.7896, 0.6136, 0.009185, 0.7896, 0.6136, 0.009185, 0.7896, 0.6136, 0.009185, 0.7896, 0.6136, 0.5131, -3.748e-08, -0.8583, 0.5131, -3.748e-08, -0.8583, 0.5131, -3.748e-08, -0.8583, 0.5131, -3.748e-08, -0.8583, 0.008077, -0.7984, 0.602, 0.008077, -0.7984, 0.602, 0.008077, -0.7984, 0.602, 0.008077, -0.7984, 0.602, 0.008063, 0.7984, 0.6021, 0.008063, 0.7984, 0.6021, 0.008063, 0.7984, 0.6021, 0.008063, 0.7984, 0.6021, -0.728, -2.585e-07, 0.6856, -0.728, -2.585e-07, 0.6856, -0.728, -2.585e-07, 0.6856, -0.728, -2.585e-07, 0.6856, -0.00937, -0.7904, 0.6126, -0.00937, -0.7904, 0.6126, -0.00937, -0.7904, 0.6126, -0.00937, -0.7904, 0.6126, -0.00937, -0.7904, 0.6126, -0.009183, 0.7896, 0.6136, -0.009183, 0.7896, 0.6136, -0.009183, 0.7896, 0.6136, -0.009183, 0.7896, 0.6136, -0.009183, 0.7896, 0.6136, -0.728, -2.705e-07, 0.6856, -0.728, -2.705e-07, 0.6856, -0.728, -2.705e-07, 0.6856, -0.728, -2.705e-07, 0.6856, -3.225e-08, 0.0, 1.0, -3.225e-08, 0.0, 1.0, -3.225e-08, 0.0, 1.0, -3.225e-08, 0.0, 1.0, 0.6985, -0.6994, 0.1516, 0.6985, -0.6994, 0.1516, 0.6985, -0.6994, 0.1516, -0.6985, -0.6994, 0.1516, -0.6985, -0.6994, 0.1516, -0.6985, -0.6994, 0.1516, -1.206e-06, -0.7071, -0.7071, -1.206e-06, -0.7071, -0.7071, -1.206e-06, -0.7071, -0.7071, -1.206e-06, -0.7071, -0.7071, 0.7071, -0.7071, -1.318e-06, 0.7071, -0.7071, -1.318e-06, 0.7071, -0.7071, -1.318e-06, 0.7071, -0.7071, -1.318e-06, -5.621e-07, -0.7071, -0.7071, -5.621e-07, -0.7071, -0.7071, -5.621e-07, -0.7071, -0.7071, -5.621e-07, -0.7071, -0.7071, 1.241e-06, -0.7071, -0.7071, 1.241e-06, -0.7071, -0.7071, 1.241e-06, -0.7071, -0.7071, 1.241e-06, -0.7071, -0.7071, -0.7071, -0.7071, -1.22e-06, -0.7071, -0.7071, -1.22e-06, -0.7071, -0.7071, -1.22e-06, -0.7071, -0.7071, -1.22e-06, 5.597e-07, -0.7071, -0.7071, 5.597e-07, -0.7071, -0.7071, 5.597e-07, -0.7071, -0.7071, 5.597e-07, -0.7071, -0.7071, 0.7071, -0.7071, 0.0, 0.7071, -0.7071, 0.0, 0.7071, -0.7071, 0.0, 0.7071, -0.7071, 0.0, -0.7071, -0.7071, 0.0, -0.7071, -0.7071, 0.0, -0.7071, -0.7071, 0.0, -0.7071, -0.7071, 0.0, -1.781e-07, 0.0, -1.0, -1.781e-07, 0.0, -1.0, -1.781e-07, 0.0, -1.0, -1.781e-07, 0.0, -1.0, -1.781e-07, 0.0, -1.0, 0.6985, 0.6994, 0.1517, 0.6985, 0.6994, 0.1517, 0.6985, 0.6994, 0.1517, -0.6985, 0.6994, 0.1517, -0.6985, 0.6994, 0.1517, -0.6985, 0.6994, 0.1517, 2.675e-06, 0.7071, -0.7071, 2.675e-06, 0.7071, -0.7071, 2.675e-06, 0.7071, -0.7071, 2.675e-06, 0.7071, -0.7071, 0.7071, 0.7071, 4.394e-07, 0.7071, 0.7071, 4.394e-07, 0.7071, 0.7071, 4.394e-07, 0.7071, 0.7071, 4.394e-07, 0.0, 0.7071, -0.7071, 0.0, 0.7071, -0.7071, 0.0, 0.7071, -0.7071, 0.0, 0.7071, -0.7071, -2.616e-06, 0.7071, -0.7071, -2.616e-06, 0.7071, -0.7071, -2.616e-06, 0.7071, -0.7071, -2.616e-06, 0.7071, -0.7071, -0.7071, 0.7071, 1.802e-07, -0.7071, 0.7071, 1.802e-07, -0.7071, 0.7071, 1.802e-07, -0.7071, 0.7071, 1.802e-07, 0.0, 0.7071, -0.7071, 0.0, 0.7071, -0.7071, 0.0, 0.7071, -0.7071, 0.0, 0.7071, -0.7071, 0.7071, 0.7071, 0.0, 0.7071, 0.7071, 0.0, 0.7071, 0.7071, 0.0, 0.7071, 0.7071, 0.0, -0.7071, 0.7071, 0.0, -0.7071, 0.7071, 0.0, -0.7071, 0.7071, 0.0, -0.7071, 0.7071, 0.0, 0.0, 0.0, -1.0, 0.0, 0.0, -1.0, 0.0, 0.0, -1.0, 0.0, 0.0, -1.0, 0.0, 0.0, -1.0, 0.002537, 0.942, -0.3356, 0.002537, 0.942, -0.3356, 0.002537, 0.942, -0.3356, 0.002537, 0.942, -0.3356, -1.0, 3.043e-07, 0.006365, -1.0, 3.043e-07, 0.006365, -1.0, 3.043e-07, 0.006365, -1.0, 3.043e-07, 0.006365, -1.0, 3.043e-07, 0.006365, -1.0, 3.043e-07, 0.006365, -0.0005173, -0.9553, 0.2955, -0.0005173, -0.9553, 0.2955, -0.0005173, -0.9553, 0.2955, -0.0005173, -0.9553, 0.2955, -0.003648, 0.8928, 0.4505, -0.003648, 0.8928, 0.4505, -0.003648, 0.8928, 0.4505, -0.003648, 0.8928, 0.4505, 0.585, -0.6553, -0.4779, 0.7608, 0.3403, 0.5527, 0.5718, 0.2747, 0.773, 0.4789, -0.007639, 0.8778, 0.585, -0.3415, 0.7356, -0.003032, -0.9422, 0.3349, -0.003032, -0.9422, 0.3349, -0.003032, -0.9422, 0.3349, -0.003032, -0.9422, 0.3349, -0.6944, 1.015e-07, -0.7196, -0.6944, 1.015e-07, -0.7196, -0.6944, 1.015e-07, -0.7196, -0.6944, 1.015e-07, -0.7196])] * 3)])

# ---- objects
ob_cube = bpy.data.objects.new('Cube', me_cube)
ob_lamp = bpy.data.objects.new('Lamp', light_lamp)
ob_camera = bpy.data.objects.new('Camera', cam_camera)

# ---- transforms, parenting, visibility, modifiers, constraints
ob_cube.location = (0.0, 0.0, 0.0)
ob_cube.lock_rotations_4d = False
ob_cube.empty_display_type = 'ARROWS'
ob_cube.lineart.crease_threshold = 0.0
ob_lamp.location = (4.076, 1.005, 5.904)
ob_lamp.rotation_euler = (0.6503, 0.05522, 1.866)
ob_lamp.lock_rotations_4d = False
ob_lamp.empty_display_type = 'ARROWS'
ob_lamp.color = (0.0, 0.0, 0.0, 0.0)
ob_lamp.lineart.crease_threshold = 0.0
ob_camera.location = (7.481, -6.508, 5.344)
ob_camera.rotation_euler = (1.109, 0.0, 0.8149)
ob_camera.lock_rotations_4d = False
ob_camera.empty_display_type = 'ARROWS'
ob_camera.color = (0.0, 0.0, 0.0, 0.0)
ob_camera.display_type = 'WIRE'
ob_camera.lineart.crease_threshold = 0.0

# ---- collection membership
col_collection_1.objects.link(ob_cube)
col_collection_1.objects.link(ob_lamp)
col_collection_1.objects.link(ob_camera)

# ---- scene / render settings (as saved in the file)
scene.camera = ob_camera
scene.frame_start = 1; scene.frame_end = 250; scene.frame_set(1)
scene.render.engine = 'CYCLES'
scene.render.resolution_percentage = 50
scene.render.dither_intensity = 0.0
scene.cycles.use_denoising = False
scene.cycles.samples = 128
scene.cycles.sampling_pattern = 'TABULATED_SOBOL'
scene.cycles.use_adaptive_sampling = False
scene.cycles.use_light_tree = False
scene.cycles.blur_glossy = 0.0
scene.cycles.sample_clamp_indirect = 0.0
scene.view_settings.view_transform = 'Standard'
bpy.context.view_layer.update()
